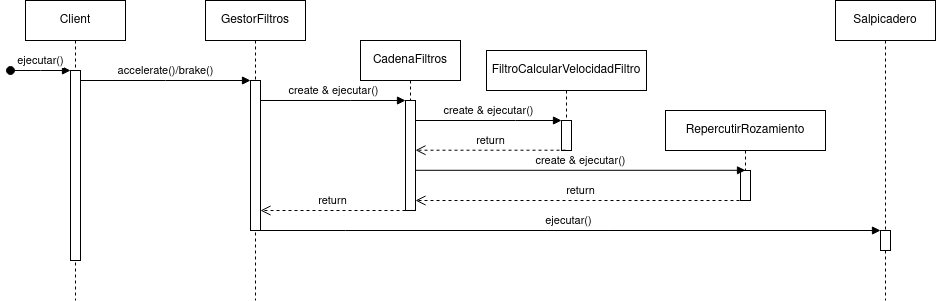

The diagram above was exported from draw.io. Its source (the exported page's mxGraphModel, read from the mxfile embedded in the PNG):
<mxGraphModel dx="1364" dy="795" grid="1" gridSize="10" guides="1" tooltips="1" connect="1" arrows="1" fold="1" page="1" pageScale="1" pageWidth="850" pageHeight="1100" math="0" shadow="0">
  <root>
    <mxCell id="0" />
    <mxCell id="1" parent="0" />
    <mxCell id="K3h8QYFMOGY2OpqVHrWA-3" value="FiltroCalcularVelocidadFiltro" style="shape=umlLifeline;perimeter=lifelinePerimeter;whiteSpace=wrap;html=1;container=0;dropTarget=0;collapsible=0;recursiveResize=0;outlineConnect=0;portConstraint=eastwest;newEdgeStyle={&quot;edgeStyle&quot;:&quot;elbowEdgeStyle&quot;,&quot;elbow&quot;:&quot;vertical&quot;,&quot;curved&quot;:0,&quot;rounded&quot;:0};movable=1;resizable=1;rotatable=1;deletable=1;editable=1;locked=0;connectable=1;size=40;" parent="1" vertex="1">
      <mxGeometry x="501" y="90" width="160" height="100" as="geometry" />
    </mxCell>
    <mxCell id="K3h8QYFMOGY2OpqVHrWA-4" value="" style="html=1;points=[];perimeter=orthogonalPerimeter;outlineConnect=0;targetShapes=umlLifeline;portConstraint=eastwest;newEdgeStyle={&quot;edgeStyle&quot;:&quot;elbowEdgeStyle&quot;,&quot;elbow&quot;:&quot;vertical&quot;,&quot;curved&quot;:0,&quot;rounded&quot;:0};" parent="K3h8QYFMOGY2OpqVHrWA-3" vertex="1">
      <mxGeometry x="75" y="70" width="10" height="30" as="geometry" />
    </mxCell>
    <mxCell id="aM9ryv3xv72pqoxQDRHE-1" value="Client" style="shape=umlLifeline;perimeter=lifelinePerimeter;whiteSpace=wrap;html=1;container=0;dropTarget=0;collapsible=0;recursiveResize=0;outlineConnect=0;portConstraint=eastwest;newEdgeStyle={&quot;edgeStyle&quot;:&quot;elbowEdgeStyle&quot;,&quot;elbow&quot;:&quot;vertical&quot;,&quot;curved&quot;:0,&quot;rounded&quot;:0};" parent="1" vertex="1">
      <mxGeometry x="40" y="40" width="100" height="300" as="geometry" />
    </mxCell>
    <mxCell id="aM9ryv3xv72pqoxQDRHE-2" value="" style="html=1;points=[];perimeter=orthogonalPerimeter;outlineConnect=0;targetShapes=umlLifeline;portConstraint=eastwest;newEdgeStyle={&quot;edgeStyle&quot;:&quot;elbowEdgeStyle&quot;,&quot;elbow&quot;:&quot;vertical&quot;,&quot;curved&quot;:0,&quot;rounded&quot;:0};" parent="aM9ryv3xv72pqoxQDRHE-1" vertex="1">
      <mxGeometry x="45" y="70" width="10" height="190" as="geometry" />
    </mxCell>
    <mxCell id="aM9ryv3xv72pqoxQDRHE-3" value="ejecutar()" style="html=1;verticalAlign=bottom;startArrow=oval;endArrow=block;startSize=8;edgeStyle=elbowEdgeStyle;elbow=vertical;curved=0;rounded=0;" parent="aM9ryv3xv72pqoxQDRHE-1" target="aM9ryv3xv72pqoxQDRHE-2" edge="1">
      <mxGeometry relative="1" as="geometry">
        <mxPoint x="-15" y="70" as="sourcePoint" />
      </mxGeometry>
    </mxCell>
    <mxCell id="aM9ryv3xv72pqoxQDRHE-5" value="GestorFiltros" style="shape=umlLifeline;perimeter=lifelinePerimeter;whiteSpace=wrap;html=1;container=0;dropTarget=0;collapsible=0;recursiveResize=0;outlineConnect=0;portConstraint=eastwest;newEdgeStyle={&quot;edgeStyle&quot;:&quot;elbowEdgeStyle&quot;,&quot;elbow&quot;:&quot;vertical&quot;,&quot;curved&quot;:0,&quot;rounded&quot;:0};" parent="1" vertex="1">
      <mxGeometry x="220" y="40" width="100" height="300" as="geometry" />
    </mxCell>
    <mxCell id="aM9ryv3xv72pqoxQDRHE-6" value="" style="html=1;points=[];perimeter=orthogonalPerimeter;outlineConnect=0;targetShapes=umlLifeline;portConstraint=eastwest;newEdgeStyle={&quot;edgeStyle&quot;:&quot;elbowEdgeStyle&quot;,&quot;elbow&quot;:&quot;vertical&quot;,&quot;curved&quot;:0,&quot;rounded&quot;:0};" parent="aM9ryv3xv72pqoxQDRHE-5" vertex="1">
      <mxGeometry x="45" y="80" width="10" height="150" as="geometry" />
    </mxCell>
    <mxCell id="aM9ryv3xv72pqoxQDRHE-7" value="accelerate()/brake()" style="html=1;verticalAlign=bottom;endArrow=block;edgeStyle=elbowEdgeStyle;elbow=vertical;curved=0;rounded=0;" parent="1" source="aM9ryv3xv72pqoxQDRHE-2" target="aM9ryv3xv72pqoxQDRHE-6" edge="1">
      <mxGeometry relative="1" as="geometry">
        <mxPoint x="195" y="130" as="sourcePoint" />
        <Array as="points">
          <mxPoint x="180" y="120" />
        </Array>
      </mxGeometry>
    </mxCell>
    <mxCell id="K3h8QYFMOGY2OpqVHrWA-1" value="CadenaFiltros" style="shape=umlLifeline;perimeter=lifelinePerimeter;whiteSpace=wrap;html=1;container=0;dropTarget=0;collapsible=0;recursiveResize=0;outlineConnect=0;portConstraint=eastwest;newEdgeStyle={&quot;edgeStyle&quot;:&quot;elbowEdgeStyle&quot;,&quot;elbow&quot;:&quot;vertical&quot;,&quot;curved&quot;:0,&quot;rounded&quot;:0};" parent="1" vertex="1">
      <mxGeometry x="375" y="80" width="100" height="170" as="geometry" />
    </mxCell>
    <mxCell id="K3h8QYFMOGY2OpqVHrWA-2" value="" style="html=1;points=[];perimeter=orthogonalPerimeter;outlineConnect=0;targetShapes=umlLifeline;portConstraint=eastwest;newEdgeStyle={&quot;edgeStyle&quot;:&quot;elbowEdgeStyle&quot;,&quot;elbow&quot;:&quot;vertical&quot;,&quot;curved&quot;:0,&quot;rounded&quot;:0};" parent="K3h8QYFMOGY2OpqVHrWA-1" vertex="1">
      <mxGeometry x="45" y="60" width="10" height="110" as="geometry" />
    </mxCell>
    <mxCell id="K3h8QYFMOGY2OpqVHrWA-5" value="RepercutirRozamiento" style="shape=umlLifeline;perimeter=lifelinePerimeter;whiteSpace=wrap;html=1;container=0;dropTarget=0;collapsible=0;recursiveResize=0;outlineConnect=0;portConstraint=eastwest;newEdgeStyle={&quot;edgeStyle&quot;:&quot;elbowEdgeStyle&quot;,&quot;elbow&quot;:&quot;vertical&quot;,&quot;curved&quot;:0,&quot;rounded&quot;:0};" parent="1" vertex="1">
      <mxGeometry x="680" y="150" width="160" height="90" as="geometry" />
    </mxCell>
    <mxCell id="K3h8QYFMOGY2OpqVHrWA-6" value="" style="html=1;points=[];perimeter=orthogonalPerimeter;outlineConnect=0;targetShapes=umlLifeline;portConstraint=eastwest;newEdgeStyle={&quot;edgeStyle&quot;:&quot;elbowEdgeStyle&quot;,&quot;elbow&quot;:&quot;vertical&quot;,&quot;curved&quot;:0,&quot;rounded&quot;:0};" parent="K3h8QYFMOGY2OpqVHrWA-5" vertex="1">
      <mxGeometry x="75" y="60" width="10" height="30" as="geometry" />
    </mxCell>
    <mxCell id="K3h8QYFMOGY2OpqVHrWA-7" value="Salpicadero" style="shape=umlLifeline;perimeter=lifelinePerimeter;whiteSpace=wrap;html=1;container=0;dropTarget=0;collapsible=0;recursiveResize=0;outlineConnect=0;portConstraint=eastwest;newEdgeStyle={&quot;edgeStyle&quot;:&quot;elbowEdgeStyle&quot;,&quot;elbow&quot;:&quot;vertical&quot;,&quot;curved&quot;:0,&quot;rounded&quot;:0};" parent="1" vertex="1">
      <mxGeometry x="850" y="40" width="100" height="300" as="geometry" />
    </mxCell>
    <mxCell id="K3h8QYFMOGY2OpqVHrWA-8" value="" style="html=1;points=[];perimeter=orthogonalPerimeter;outlineConnect=0;targetShapes=umlLifeline;portConstraint=eastwest;newEdgeStyle={&quot;edgeStyle&quot;:&quot;elbowEdgeStyle&quot;,&quot;elbow&quot;:&quot;vertical&quot;,&quot;curved&quot;:0,&quot;rounded&quot;:0};" parent="K3h8QYFMOGY2OpqVHrWA-7" vertex="1">
      <mxGeometry x="45" y="230" width="10" height="20" as="geometry" />
    </mxCell>
    <mxCell id="K3h8QYFMOGY2OpqVHrWA-9" value="create &amp;amp; ejecutar()" style="html=1;verticalAlign=bottom;endArrow=block;edgeStyle=elbowEdgeStyle;elbow=vertical;curved=0;rounded=0;" parent="1" source="aM9ryv3xv72pqoxQDRHE-6" edge="1">
      <mxGeometry relative="1" as="geometry">
        <mxPoint x="280" y="140" as="sourcePoint" />
        <Array as="points">
          <mxPoint x="365" y="140" />
        </Array>
        <mxPoint x="420" y="140" as="targetPoint" />
      </mxGeometry>
    </mxCell>
    <mxCell id="K3h8QYFMOGY2OpqVHrWA-10" value="create &amp;amp; ejecutar()" style="html=1;verticalAlign=bottom;endArrow=block;edgeStyle=elbowEdgeStyle;elbow=vertical;curved=0;rounded=0;" parent="1" source="K3h8QYFMOGY2OpqVHrWA-2" target="K3h8QYFMOGY2OpqVHrWA-4" edge="1">
      <mxGeometry relative="1" as="geometry">
        <mxPoint x="440" y="160" as="sourcePoint" />
        <Array as="points">
          <mxPoint x="530" y="160" />
        </Array>
        <mxPoint x="570" y="160" as="targetPoint" />
      </mxGeometry>
    </mxCell>
    <mxCell id="K3h8QYFMOGY2OpqVHrWA-11" value="return" style="html=1;verticalAlign=bottom;endArrow=open;dashed=1;endSize=8;edgeStyle=elbowEdgeStyle;elbow=vertical;curved=0;rounded=0;" parent="1" edge="1">
      <mxGeometry relative="1" as="geometry">
        <mxPoint x="430" y="190" as="targetPoint" />
        <Array as="points">
          <mxPoint x="505" y="189.70999999999998" />
        </Array>
        <mxPoint x="580" y="189.70999999999998" as="sourcePoint" />
      </mxGeometry>
    </mxCell>
    <mxCell id="K3h8QYFMOGY2OpqVHrWA-12" value="create &amp;amp; ejecutar()" style="html=1;verticalAlign=bottom;endArrow=block;edgeStyle=elbowEdgeStyle;elbow=vertical;curved=0;rounded=0;" parent="1" target="K3h8QYFMOGY2OpqVHrWA-6" edge="1">
      <mxGeometry relative="1" as="geometry">
        <mxPoint x="430" y="209.8" as="sourcePoint" />
        <Array as="points">
          <mxPoint x="530" y="209.8" />
        </Array>
        <mxPoint x="576" y="209.8" as="targetPoint" />
      </mxGeometry>
    </mxCell>
    <mxCell id="K3h8QYFMOGY2OpqVHrWA-13" value="return" style="html=1;verticalAlign=bottom;endArrow=open;dashed=1;endSize=8;edgeStyle=elbowEdgeStyle;elbow=vertical;curved=0;rounded=0;" parent="1" target="K3h8QYFMOGY2OpqVHrWA-2" edge="1">
      <mxGeometry relative="1" as="geometry">
        <mxPoint x="610" y="240.29" as="targetPoint" />
        <Array as="points">
          <mxPoint x="685" y="239.99999999999997" />
        </Array>
        <mxPoint x="760" y="239.99999999999997" as="sourcePoint" />
      </mxGeometry>
    </mxCell>
    <mxCell id="K3h8QYFMOGY2OpqVHrWA-14" value="return" style="html=1;verticalAlign=bottom;endArrow=open;dashed=1;endSize=8;edgeStyle=elbowEdgeStyle;elbow=vertical;curved=0;rounded=0;" parent="1" target="aM9ryv3xv72pqoxQDRHE-6" edge="1">
      <mxGeometry relative="1" as="geometry">
        <mxPoint x="280" y="250" as="targetPoint" />
        <Array as="points">
          <mxPoint x="345" y="249.99999999999997" />
        </Array>
        <mxPoint x="420" y="249.99999999999997" as="sourcePoint" />
      </mxGeometry>
    </mxCell>
    <mxCell id="K3h8QYFMOGY2OpqVHrWA-15" value="ejecutar()" style="html=1;verticalAlign=bottom;endArrow=block;edgeStyle=elbowEdgeStyle;elbow=vertical;curved=0;rounded=0;" parent="1" target="K3h8QYFMOGY2OpqVHrWA-8" edge="1">
      <mxGeometry relative="1" as="geometry">
        <mxPoint x="270" y="270" as="sourcePoint" />
        <Array as="points">
          <mxPoint x="360" y="270" />
        </Array>
        <mxPoint x="415" y="270" as="targetPoint" />
      </mxGeometry>
    </mxCell>
  </root>
</mxGraphModel>